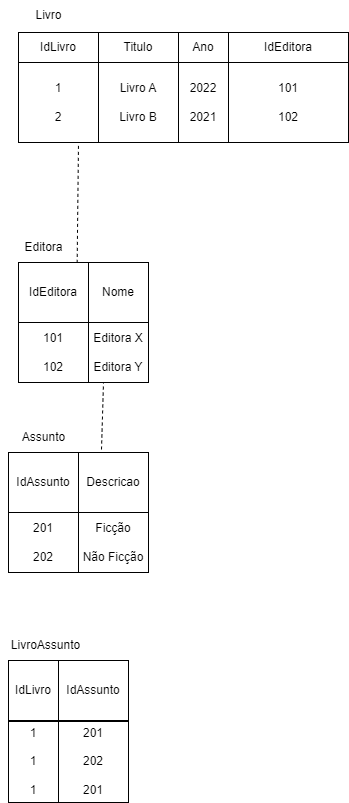

The diagram above was exported from draw.io. Its source (the exported page's mxGraphModel, read from the mxfile embedded in the PNG):
<mxGraphModel dx="593" dy="643" grid="1" gridSize="10" guides="1" tooltips="1" connect="1" arrows="1" fold="1" page="1" pageScale="1" pageWidth="850" pageHeight="1100" math="0" shadow="0" extFonts="Permanent Marker^https://fonts.googleapis.com/css?family=Permanent+Marker">
  <root>
    <mxCell id="0" />
    <mxCell id="1" parent="0" />
    <mxCell id="rrW4kJ-DiqWA_1mWFbDE-4" value="&lt;font style=&quot;vertical-align: inherit;&quot;&gt;&lt;font style=&quot;vertical-align: inherit;&quot;&gt;IdLivro&lt;/font&gt;&lt;/font&gt;" style="rounded=0;whiteSpace=wrap;html=1;" vertex="1" parent="1">
      <mxGeometry x="80" y="60" width="80" height="30" as="geometry" />
    </mxCell>
    <mxCell id="rrW4kJ-DiqWA_1mWFbDE-5" value="&lt;font style=&quot;vertical-align: inherit;&quot;&gt;&lt;font style=&quot;vertical-align: inherit;&quot;&gt;Livro&lt;/font&gt;&lt;/font&gt;" style="text;html=1;align=center;verticalAlign=middle;resizable=0;points=[];autosize=1;strokeColor=none;fillColor=none;" vertex="1" parent="1">
      <mxGeometry x="85" y="28" width="50" height="30" as="geometry" />
    </mxCell>
    <mxCell id="rrW4kJ-DiqWA_1mWFbDE-7" value="&lt;font style=&quot;vertical-align: inherit;&quot;&gt;&lt;font style=&quot;vertical-align: inherit;&quot;&gt;Titulo&lt;/font&gt;&lt;/font&gt;" style="rounded=0;whiteSpace=wrap;html=1;" vertex="1" parent="1">
      <mxGeometry x="160" y="60" width="80" height="30" as="geometry" />
    </mxCell>
    <mxCell id="rrW4kJ-DiqWA_1mWFbDE-8" value="&lt;font style=&quot;vertical-align: inherit;&quot;&gt;&lt;font style=&quot;vertical-align: inherit;&quot;&gt;Ano&lt;/font&gt;&lt;/font&gt;" style="rounded=0;whiteSpace=wrap;html=1;" vertex="1" parent="1">
      <mxGeometry x="240" y="60" width="50" height="30" as="geometry" />
    </mxCell>
    <mxCell id="rrW4kJ-DiqWA_1mWFbDE-9" value="&lt;font style=&quot;vertical-align: inherit;&quot;&gt;&lt;font style=&quot;vertical-align: inherit;&quot;&gt;IdEditora&lt;/font&gt;&lt;/font&gt;" style="rounded=0;whiteSpace=wrap;html=1;" vertex="1" parent="1">
      <mxGeometry x="290" y="60" width="120" height="30" as="geometry" />
    </mxCell>
    <mxCell id="rrW4kJ-DiqWA_1mWFbDE-12" value="&lt;font style=&quot;vertical-align: inherit;&quot;&gt;&lt;font style=&quot;vertical-align: inherit;&quot;&gt;1&lt;/font&gt;&lt;/font&gt;&lt;div&gt;&lt;font style=&quot;vertical-align: inherit;&quot;&gt;&lt;font style=&quot;vertical-align: inherit;&quot;&gt;&lt;br&gt;&lt;/font&gt;&lt;/font&gt;&lt;/div&gt;&lt;div&gt;&lt;font style=&quot;vertical-align: inherit;&quot;&gt;&lt;font style=&quot;vertical-align: inherit;&quot;&gt;&lt;font style=&quot;vertical-align: inherit;&quot;&gt;&lt;font style=&quot;vertical-align: inherit;&quot;&gt;2&lt;/font&gt;&lt;/font&gt;&lt;/font&gt;&lt;/font&gt;&lt;/div&gt;" style="whiteSpace=wrap;html=1;aspect=fixed;" vertex="1" parent="1">
      <mxGeometry x="80" y="90" width="80" height="80" as="geometry" />
    </mxCell>
    <mxCell id="rrW4kJ-DiqWA_1mWFbDE-13" value="&lt;font style=&quot;vertical-align: inherit;&quot;&gt;&lt;font style=&quot;vertical-align: inherit;&quot;&gt;Livro A&lt;/font&gt;&lt;/font&gt;&lt;div&gt;&lt;font style=&quot;vertical-align: inherit;&quot;&gt;&lt;font style=&quot;vertical-align: inherit;&quot;&gt;&lt;br&gt;&lt;/font&gt;&lt;/font&gt;&lt;/div&gt;&lt;div&gt;&lt;font style=&quot;vertical-align: inherit;&quot;&gt;&lt;font style=&quot;vertical-align: inherit;&quot;&gt;&lt;font style=&quot;vertical-align: inherit;&quot;&gt;&lt;font style=&quot;vertical-align: inherit;&quot;&gt;Livro B&lt;/font&gt;&lt;/font&gt;&lt;/font&gt;&lt;/font&gt;&lt;/div&gt;" style="whiteSpace=wrap;html=1;aspect=fixed;" vertex="1" parent="1">
      <mxGeometry x="160" y="90" width="80" height="80" as="geometry" />
    </mxCell>
    <mxCell id="rrW4kJ-DiqWA_1mWFbDE-15" value="&lt;font style=&quot;vertical-align: inherit;&quot;&gt;&lt;font style=&quot;vertical-align: inherit;&quot;&gt;2022&lt;/font&gt;&lt;/font&gt;&lt;div&gt;&lt;font style=&quot;vertical-align: inherit;&quot;&gt;&lt;font style=&quot;vertical-align: inherit;&quot;&gt;&lt;br&gt;&lt;/font&gt;&lt;/font&gt;&lt;/div&gt;&lt;div&gt;&lt;font style=&quot;vertical-align: inherit;&quot;&gt;&lt;font style=&quot;vertical-align: inherit;&quot;&gt;&lt;font style=&quot;vertical-align: inherit;&quot;&gt;&lt;font style=&quot;vertical-align: inherit;&quot;&gt;2021&lt;/font&gt;&lt;/font&gt;&lt;/font&gt;&lt;/font&gt;&lt;/div&gt;" style="rounded=0;whiteSpace=wrap;html=1;" vertex="1" parent="1">
      <mxGeometry x="240" y="90" width="50" height="80" as="geometry" />
    </mxCell>
    <mxCell id="rrW4kJ-DiqWA_1mWFbDE-16" value="&lt;font style=&quot;vertical-align: inherit;&quot;&gt;&lt;font style=&quot;vertical-align: inherit;&quot;&gt;101&lt;/font&gt;&lt;/font&gt;&lt;div&gt;&lt;font style=&quot;vertical-align: inherit;&quot;&gt;&lt;font style=&quot;vertical-align: inherit;&quot;&gt;&lt;br&gt;&lt;/font&gt;&lt;/font&gt;&lt;/div&gt;&lt;div&gt;&lt;font style=&quot;vertical-align: inherit;&quot;&gt;&lt;font style=&quot;vertical-align: inherit;&quot;&gt;&lt;font style=&quot;vertical-align: inherit;&quot;&gt;&lt;font style=&quot;vertical-align: inherit;&quot;&gt;102&lt;/font&gt;&lt;/font&gt;&lt;/font&gt;&lt;/font&gt;&lt;/div&gt;" style="rounded=0;whiteSpace=wrap;html=1;" vertex="1" parent="1">
      <mxGeometry x="290" y="90" width="120" height="80" as="geometry" />
    </mxCell>
    <mxCell id="rrW4kJ-DiqWA_1mWFbDE-18" value="&lt;font style=&quot;vertical-align: inherit;&quot;&gt;&lt;font style=&quot;vertical-align: inherit;&quot;&gt;IdEditora&lt;/font&gt;&lt;/font&gt;" style="rounded=0;whiteSpace=wrap;html=1;" vertex="1" parent="1">
      <mxGeometry x="80" y="290" width="70" height="60" as="geometry" />
    </mxCell>
    <mxCell id="rrW4kJ-DiqWA_1mWFbDE-19" value="&lt;font style=&quot;vertical-align: inherit;&quot;&gt;&lt;font style=&quot;vertical-align: inherit;&quot;&gt;Editora&lt;/font&gt;&lt;/font&gt;" style="text;html=1;align=center;verticalAlign=middle;resizable=0;points=[];autosize=1;strokeColor=none;fillColor=none;" vertex="1" parent="1">
      <mxGeometry x="75" y="260" width="60" height="30" as="geometry" />
    </mxCell>
    <mxCell id="rrW4kJ-DiqWA_1mWFbDE-20" value="&lt;font style=&quot;vertical-align: inherit;&quot;&gt;&lt;font style=&quot;vertical-align: inherit;&quot;&gt;Nome&lt;/font&gt;&lt;/font&gt;" style="rounded=0;whiteSpace=wrap;html=1;" vertex="1" parent="1">
      <mxGeometry x="150" y="290" width="60" height="60" as="geometry" />
    </mxCell>
    <mxCell id="rrW4kJ-DiqWA_1mWFbDE-21" value="101&lt;div&gt;&lt;br&gt;&lt;div&gt;102&lt;/div&gt;&lt;/div&gt;" style="rounded=0;whiteSpace=wrap;html=1;" vertex="1" parent="1">
      <mxGeometry x="80" y="350" width="70" height="60" as="geometry" />
    </mxCell>
    <mxCell id="rrW4kJ-DiqWA_1mWFbDE-23" value="Editora X&lt;div&gt;&lt;br&gt;&lt;/div&gt;&lt;div&gt;Editora Y&lt;/div&gt;" style="rounded=0;whiteSpace=wrap;html=1;" vertex="1" parent="1">
      <mxGeometry x="150" y="350" width="60" height="60" as="geometry" />
    </mxCell>
    <mxCell id="rrW4kJ-DiqWA_1mWFbDE-24" value="IdAssunto" style="rounded=0;whiteSpace=wrap;html=1;" vertex="1" parent="1">
      <mxGeometry x="70" y="480" width="70" height="60" as="geometry" />
    </mxCell>
    <mxCell id="rrW4kJ-DiqWA_1mWFbDE-25" value="" style="endArrow=none;dashed=1;html=1;rounded=0;entryX=0.25;entryY=1;entryDx=0;entryDy=0;" edge="1" parent="1" target="rrW4kJ-DiqWA_1mWFbDE-23">
      <mxGeometry width="50" height="50" relative="1" as="geometry">
        <mxPoint x="163" y="477" as="sourcePoint" />
        <mxPoint x="140" y="420" as="targetPoint" />
      </mxGeometry>
    </mxCell>
    <mxCell id="rrW4kJ-DiqWA_1mWFbDE-26" value="" style="endArrow=none;dashed=1;html=1;rounded=0;exitX=0.838;exitY=0.006;exitDx=0;exitDy=0;exitPerimeter=0;" edge="1" parent="1" source="rrW4kJ-DiqWA_1mWFbDE-18">
      <mxGeometry width="50" height="50" relative="1" as="geometry">
        <mxPoint x="90" y="220" as="sourcePoint" />
        <mxPoint x="140" y="170" as="targetPoint" />
      </mxGeometry>
    </mxCell>
    <mxCell id="rrW4kJ-DiqWA_1mWFbDE-27" value="Assunto" style="text;html=1;align=center;verticalAlign=middle;resizable=0;points=[];autosize=1;strokeColor=none;fillColor=none;" vertex="1" parent="1">
      <mxGeometry x="70" y="450" width="70" height="30" as="geometry" />
    </mxCell>
    <mxCell id="rrW4kJ-DiqWA_1mWFbDE-28" value="Descricao" style="rounded=0;whiteSpace=wrap;html=1;" vertex="1" parent="1">
      <mxGeometry x="140" y="480" width="70" height="60" as="geometry" />
    </mxCell>
    <mxCell id="rrW4kJ-DiqWA_1mWFbDE-29" value="201&lt;div&gt;&lt;br&gt;&lt;/div&gt;&lt;div&gt;202&lt;/div&gt;" style="rounded=0;whiteSpace=wrap;html=1;" vertex="1" parent="1">
      <mxGeometry x="70" y="540" width="70" height="60" as="geometry" />
    </mxCell>
    <mxCell id="rrW4kJ-DiqWA_1mWFbDE-30" value="Ficção&lt;div&gt;&lt;br&gt;&lt;/div&gt;&lt;div&gt;Não Ficção&lt;/div&gt;" style="rounded=0;whiteSpace=wrap;html=1;" vertex="1" parent="1">
      <mxGeometry x="140" y="540" width="70" height="60" as="geometry" />
    </mxCell>
    <mxCell id="rrW4kJ-DiqWA_1mWFbDE-31" value="IdLivro" style="rounded=0;whiteSpace=wrap;html=1;" vertex="1" parent="1">
      <mxGeometry x="70" y="688" width="50" height="60" as="geometry" />
    </mxCell>
    <mxCell id="rrW4kJ-DiqWA_1mWFbDE-32" value="LivroAssunto" style="text;html=1;align=center;verticalAlign=middle;resizable=0;points=[];autosize=1;strokeColor=none;fillColor=none;" vertex="1" parent="1">
      <mxGeometry x="62" y="658" width="90" height="30" as="geometry" />
    </mxCell>
    <mxCell id="rrW4kJ-DiqWA_1mWFbDE-33" value="IdAssunto" style="rounded=0;whiteSpace=wrap;html=1;" vertex="1" parent="1">
      <mxGeometry x="120" y="688" width="70" height="60" as="geometry" />
    </mxCell>
    <mxCell id="rrW4kJ-DiqWA_1mWFbDE-34" value="1&lt;div&gt;&lt;br&gt;&lt;div&gt;1&lt;/div&gt;&lt;div&gt;&lt;br&gt;&lt;/div&gt;&lt;div&gt;1&lt;/div&gt;&lt;/div&gt;" style="rounded=0;whiteSpace=wrap;html=1;" vertex="1" parent="1">
      <mxGeometry x="70" y="749" width="50" height="81" as="geometry" />
    </mxCell>
    <mxCell id="rrW4kJ-DiqWA_1mWFbDE-36" value="201&lt;div&gt;&lt;br&gt;&lt;/div&gt;&lt;div&gt;202&lt;/div&gt;&lt;div&gt;&lt;br&gt;&lt;/div&gt;&lt;div&gt;201&lt;/div&gt;" style="rounded=0;whiteSpace=wrap;html=1;" vertex="1" parent="1">
      <mxGeometry x="120" y="749" width="70" height="81" as="geometry" />
    </mxCell>
  </root>
</mxGraphModel>